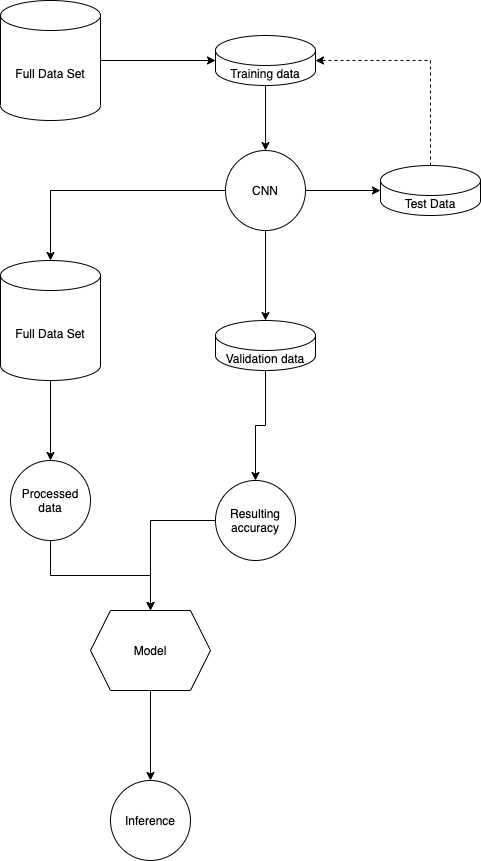

The diagram above was exported from draw.io. Its source (the exported page's mxGraphModel, read from the mxfile embedded in the PNG):
<mxGraphModel dx="253" dy="583" grid="1" gridSize="10" guides="1" tooltips="1" connect="1" arrows="1" fold="1" page="1" pageScale="1" pageWidth="850" pageHeight="1100" background="none" math="0" shadow="0">
  <root>
    <mxCell id="0" />
    <mxCell id="1" parent="0" />
    <mxCell id="4" style="edgeStyle=orthogonalEdgeStyle;rounded=0;orthogonalLoop=1;jettySize=auto;html=1;" edge="1" parent="1" source="2" target="3">
      <mxGeometry relative="1" as="geometry" />
    </mxCell>
    <mxCell id="2" value="Full Data Set" style="shape=cylinder3;whiteSpace=wrap;html=1;boundedLbl=1;backgroundOutline=1;size=15;fillColor=none;" vertex="1" parent="1">
      <mxGeometry x="210" y="50" width="100" height="120" as="geometry" />
    </mxCell>
    <mxCell id="6" style="edgeStyle=orthogonalEdgeStyle;rounded=0;orthogonalLoop=1;jettySize=auto;html=1;entryX=0.5;entryY=0;entryDx=0;entryDy=0;" edge="1" parent="1" source="3" target="5">
      <mxGeometry relative="1" as="geometry" />
    </mxCell>
    <mxCell id="3" value="Training data" style="shape=cylinder3;whiteSpace=wrap;html=1;boundedLbl=1;backgroundOutline=1;size=15;fillColor=none;" vertex="1" parent="1">
      <mxGeometry x="425" y="85" width="100" height="50" as="geometry" />
    </mxCell>
    <mxCell id="8" style="edgeStyle=orthogonalEdgeStyle;rounded=0;orthogonalLoop=1;jettySize=auto;html=1;entryX=0;entryY=0.5;entryDx=0;entryDy=0;entryPerimeter=0;" edge="1" parent="1" source="5" target="7">
      <mxGeometry relative="1" as="geometry" />
    </mxCell>
    <mxCell id="11" style="edgeStyle=orthogonalEdgeStyle;rounded=0;orthogonalLoop=1;jettySize=auto;html=1;entryX=0.5;entryY=0;entryDx=0;entryDy=0;entryPerimeter=0;" edge="1" parent="1" source="5" target="10">
      <mxGeometry relative="1" as="geometry" />
    </mxCell>
    <mxCell id="13" style="edgeStyle=orthogonalEdgeStyle;rounded=0;orthogonalLoop=1;jettySize=auto;html=1;entryX=0.5;entryY=0;entryDx=0;entryDy=0;entryPerimeter=0;" edge="1" parent="1" source="5" target="12">
      <mxGeometry relative="1" as="geometry" />
    </mxCell>
    <mxCell id="5" value="CNN" style="ellipse;whiteSpace=wrap;html=1;aspect=fixed;fillColor=none;" vertex="1" parent="1">
      <mxGeometry x="435" y="200" width="80" height="80" as="geometry" />
    </mxCell>
    <mxCell id="9" style="edgeStyle=orthogonalEdgeStyle;rounded=0;orthogonalLoop=1;jettySize=auto;html=1;entryX=1;entryY=0.5;entryDx=0;entryDy=0;entryPerimeter=0;dashed=1;" edge="1" parent="1" source="7" target="3">
      <mxGeometry relative="1" as="geometry">
        <Array as="points">
          <mxPoint x="640" y="110" />
        </Array>
      </mxGeometry>
    </mxCell>
    <mxCell id="7" value="Test Data" style="shape=cylinder3;whiteSpace=wrap;html=1;boundedLbl=1;backgroundOutline=1;size=15;fillColor=none;" vertex="1" parent="1">
      <mxGeometry x="590" y="215" width="100" height="50" as="geometry" />
    </mxCell>
    <mxCell id="14" style="edgeStyle=orthogonalEdgeStyle;rounded=0;orthogonalLoop=1;jettySize=auto;html=1;" edge="1" parent="1" source="10" target="15">
      <mxGeometry relative="1" as="geometry">
        <mxPoint x="475" y="560" as="targetPoint" />
      </mxGeometry>
    </mxCell>
    <mxCell id="10" value="Validation data" style="shape=cylinder3;whiteSpace=wrap;html=1;boundedLbl=1;backgroundOutline=1;size=15;fillColor=none;" vertex="1" parent="1">
      <mxGeometry x="425" y="370" width="100" height="50" as="geometry" />
    </mxCell>
    <mxCell id="17" style="edgeStyle=orthogonalEdgeStyle;rounded=0;orthogonalLoop=1;jettySize=auto;html=1;entryX=0.5;entryY=0;entryDx=0;entryDy=0;" edge="1" parent="1" source="12" target="16">
      <mxGeometry relative="1" as="geometry" />
    </mxCell>
    <mxCell id="12" value="Full Data Set" style="shape=cylinder3;whiteSpace=wrap;html=1;boundedLbl=1;backgroundOutline=1;size=15;fillColor=none;" vertex="1" parent="1">
      <mxGeometry x="210" y="310" width="100" height="120" as="geometry" />
    </mxCell>
    <mxCell id="19" style="edgeStyle=orthogonalEdgeStyle;rounded=0;orthogonalLoop=1;jettySize=auto;html=1;entryX=0.5;entryY=0;entryDx=0;entryDy=0;" edge="1" parent="1" source="15" target="18">
      <mxGeometry relative="1" as="geometry" />
    </mxCell>
    <mxCell id="15" value="Resulting accuracy" style="ellipse;whiteSpace=wrap;html=1;aspect=fixed;fillColor=none;" vertex="1" parent="1">
      <mxGeometry x="425" y="530" width="80" height="80" as="geometry" />
    </mxCell>
    <mxCell id="20" style="edgeStyle=orthogonalEdgeStyle;rounded=0;orthogonalLoop=1;jettySize=auto;html=1;entryX=0.5;entryY=0;entryDx=0;entryDy=0;" edge="1" parent="1" source="16" target="18">
      <mxGeometry relative="1" as="geometry">
        <mxPoint x="360" y="710" as="targetPoint" />
      </mxGeometry>
    </mxCell>
    <mxCell id="16" value="Processed data" style="ellipse;whiteSpace=wrap;html=1;aspect=fixed;fillColor=none;" vertex="1" parent="1">
      <mxGeometry x="220" y="510" width="80" height="80" as="geometry" />
    </mxCell>
    <mxCell id="22" style="edgeStyle=orthogonalEdgeStyle;rounded=0;orthogonalLoop=1;jettySize=auto;html=1;" edge="1" parent="1" source="18" target="21">
      <mxGeometry relative="1" as="geometry" />
    </mxCell>
    <mxCell id="18" value="Model" style="shape=hexagon;perimeter=hexagonPerimeter2;whiteSpace=wrap;html=1;fixedSize=1;fillColor=none;" vertex="1" parent="1">
      <mxGeometry x="300" y="660" width="120" height="80" as="geometry" />
    </mxCell>
    <mxCell id="21" value="Inference" style="ellipse;whiteSpace=wrap;html=1;aspect=fixed;fillColor=none;" vertex="1" parent="1">
      <mxGeometry x="320" y="830" width="80" height="80" as="geometry" />
    </mxCell>
  </root>
</mxGraphModel>